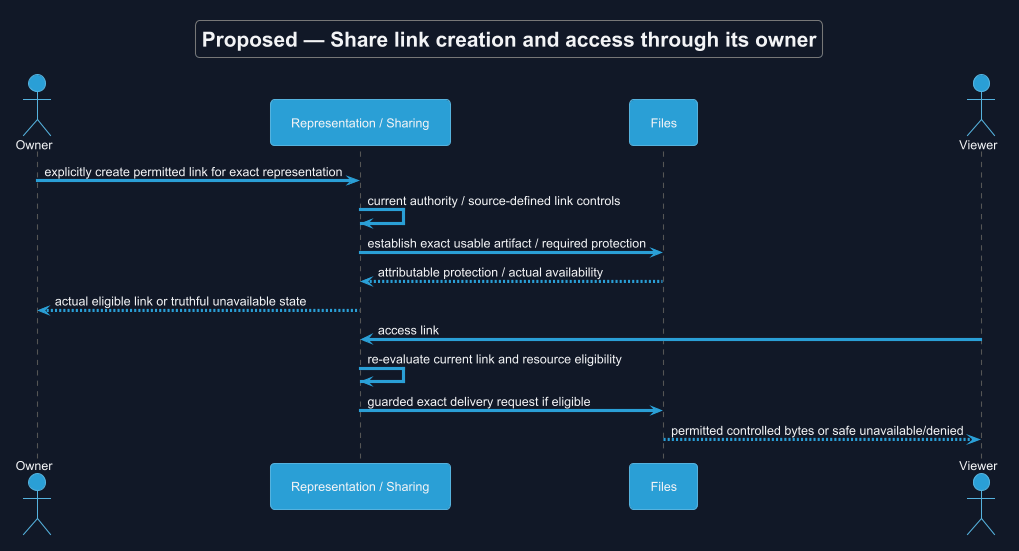

The diagram above was rendered by PlantUML. Its source (embedded in the PNG):
@startuml
!theme cyborg
skinparam backgroundColor #111827
skinparam defaultFontColor #F3F4F6
title Proposed — Share link creation and access through its owner
skinparam backgroundColor #111827
skinparam shadowing false
skinparam defaultFontName Arial

actor Owner
participant "Representation / Sharing" as R
participant Files as F
actor Viewer
Owner -> R : explicitly create permitted link for exact representation
R -> R : current authority / source-defined link controls
R -> F : establish exact usable artifact / required protection
F --> R : attributable protection / actual availability
R --> Owner : actual eligible link or truthful unavailable state
Viewer -> R : access link
R -> R : re-evaluate current link and resource eligibility
R -> F : guarded exact delivery request if eligible
F --> Viewer : permitted controlled bytes or safe unavailable/denied

@enduml